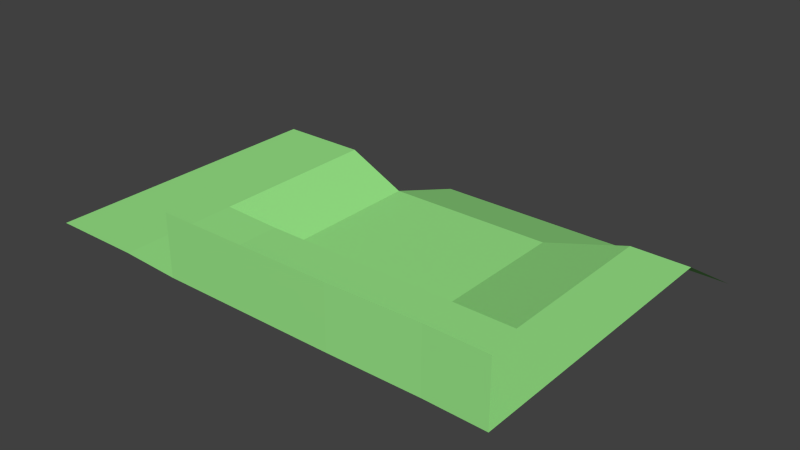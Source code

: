 # Source: terrain.blend  (saved by Blender 2.76.0; exported with 4.5.12 LTS)
import bpy
from mathutils import Matrix  # noqa: F401  (used for matrix-valued properties, if any)

bpy.ops.wm.read_factory_settings(use_empty=True)
scene = bpy.context.scene
scene.name = 'Scene'

# ---- collections
col_collection_1 = bpy.data.collections.new('Collection 1'); scene.collection.children.link(col_collection_1)

# ---- materials (node trees are filled in below, after node groups)
mat_material_terrain = bpy.data.materials.new('material_terrain')
mat_material_terrain.alpha_threshold = 0.0
mat_material_terrain.diffuse_color = (0.3226, 0.8, 0.2485, 1.0)
mat_material_terrain.roughness = 0.5

# ---- material node trees

# ---- world
world_world = bpy.data.worlds.new('World'); scene.world = world_world
world_world.color = (0.05088, 0.05088, 0.05088)
world_world.use_sun_shadow = False
world_world.sun_shadow_jitter_overblur = 0.0
world_world.cycles.sampling_method = 'MANUAL'
world_world.cycles.sample_map_resolution = 256

# ---- meshes
me_plane = bpy.data.meshes.new('Plane')
me_plane.from_pydata([(-2.975, -2.975, 0.0), (2.975, -2.975, 0.0), (-2.975, 2.975, 0.0), (2.975, 2.975, 0.0), (-2.975, -2.975, 0.9178), (2.975, -2.975, 0.9178), (-2.975, -6.998, 0.9178), (2.975, -6.998, 0.9178), (-2.975, -6.998, 2.982), (2.975, -6.998, 2.982), (-5.014, -2.975, 0.9926), (-5.014, 2.975, 0.9926), (6.004, -2.975, 0.9081), (6.004, 2.975, 0.9081), (7.988, -2.975, 0.8951), (7.988, 2.975, 0.8951), (-8.043, -2.975, 0.9926), (-8.043, 2.975, 0.9926), (-2.975, 5.963, -1.004), (2.975, 5.963, -1.004), (7.988, -6.982, 0.8951), (6.004, -6.955, 0.9081), (-5.014, -2.975, 0.9926), (-8.043, -2.975, 0.9926), (-5.014, -6.97, 0.9926), (-8.043, -6.97, 0.9926), (6.004, 6.004, -1.003), (7.988, 6.004, -1.003), (2.975, -6.998, 0.9178), (6.004, -6.955, 0.9081), (7.988, -6.982, 2.992), (6.004, -6.955, 3.005)], [], [(0, 1, 3, 2), (1, 0, 4, 5), (5, 4, 6, 7), (7, 6, 8, 9), (0, 2, 11, 10), (3, 1, 12, 13), (13, 12, 14, 15), (10, 11, 17, 16), (2, 3, 19, 18), (0, 10, 4), (1, 5, 12), (21, 20, 14, 12), (7, 21, 12, 5), (23, 22, 24, 25), (6, 4, 22, 24), (13, 15, 27, 26), (19, 3, 26), (13, 26, 3), (21, 7, 28, 29), (20, 21, 31, 30), (21, 7, 9, 31)])
me_plane.materials.append(mat_material_terrain)
me_plane.use_remesh_preserve_volume = False
me_plane.use_remesh_preserve_attributes = False
me_plane.use_mirror_vertex_groups = False
me_plane.update()

# ---- objects
ob_terrain = bpy.data.objects.new('terrain', me_plane)

# ---- transforms, parenting, visibility, modifiers, constraints
ob_terrain.location = (0.0, 0.0, 0.0)
ob_terrain.lineart.crease_threshold = 0.0

# ---- collection membership
col_collection_1.objects.link(ob_terrain)

# ---- scene / render settings (as saved in the file)
scene.frame_start = 1; scene.frame_end = 250; scene.frame_set(1)
scene.render.engine = 'BLENDER_EEVEE_NEXT'
scene.render.resolution_percentage = 50
scene.render.dither_intensity = 0.0
scene.cycles.use_denoising = False
scene.cycles.samples = 10
scene.cycles.sampling_pattern = 'TABULATED_SOBOL'
scene.cycles.light_sampling_threshold = 0.0
scene.cycles.use_adaptive_sampling = False
scene.cycles.use_light_tree = False
scene.cycles.blur_glossy = 0.0
scene.cycles.pixel_filter_type = 'GAUSSIAN'
scene.cycles.sample_clamp_indirect = 0.0
scene.view_settings.view_transform = 'Standard'
bpy.context.view_layer.update()

# ---- added for rendering (the .blend has no active camera and no usable light): camera, sun
cam_auto = bpy.data.cameras.new('AutoCamera')
cam_auto.lens = 50.0
cam_auto.sensor_width = 36.0
cam_auto.clip_end = 1000.0
ob_auto_camera = bpy.data.objects.new('AutoCamera', cam_auto)
scene.collection.objects.link(ob_auto_camera)
ob_auto_camera.location = (19.4263, -23.842, 16.5641)
ob_auto_camera.rotation_euler = (1.09748, -7.21219e-08, 0.694738)
scene.camera = ob_auto_camera
light_auto_sun = bpy.data.lights.new('AutoSun', 'SUN')
light_auto_sun.energy = 3.0
light_auto_sun.angle = 0.0523599
ob_auto_sun = bpy.data.objects.new('AutoSun', light_auto_sun)
scene.collection.objects.link(ob_auto_sun)
ob_auto_sun.rotation_euler = (0.872665, 0.174533, 0.523599)
bpy.context.view_layer.update()
